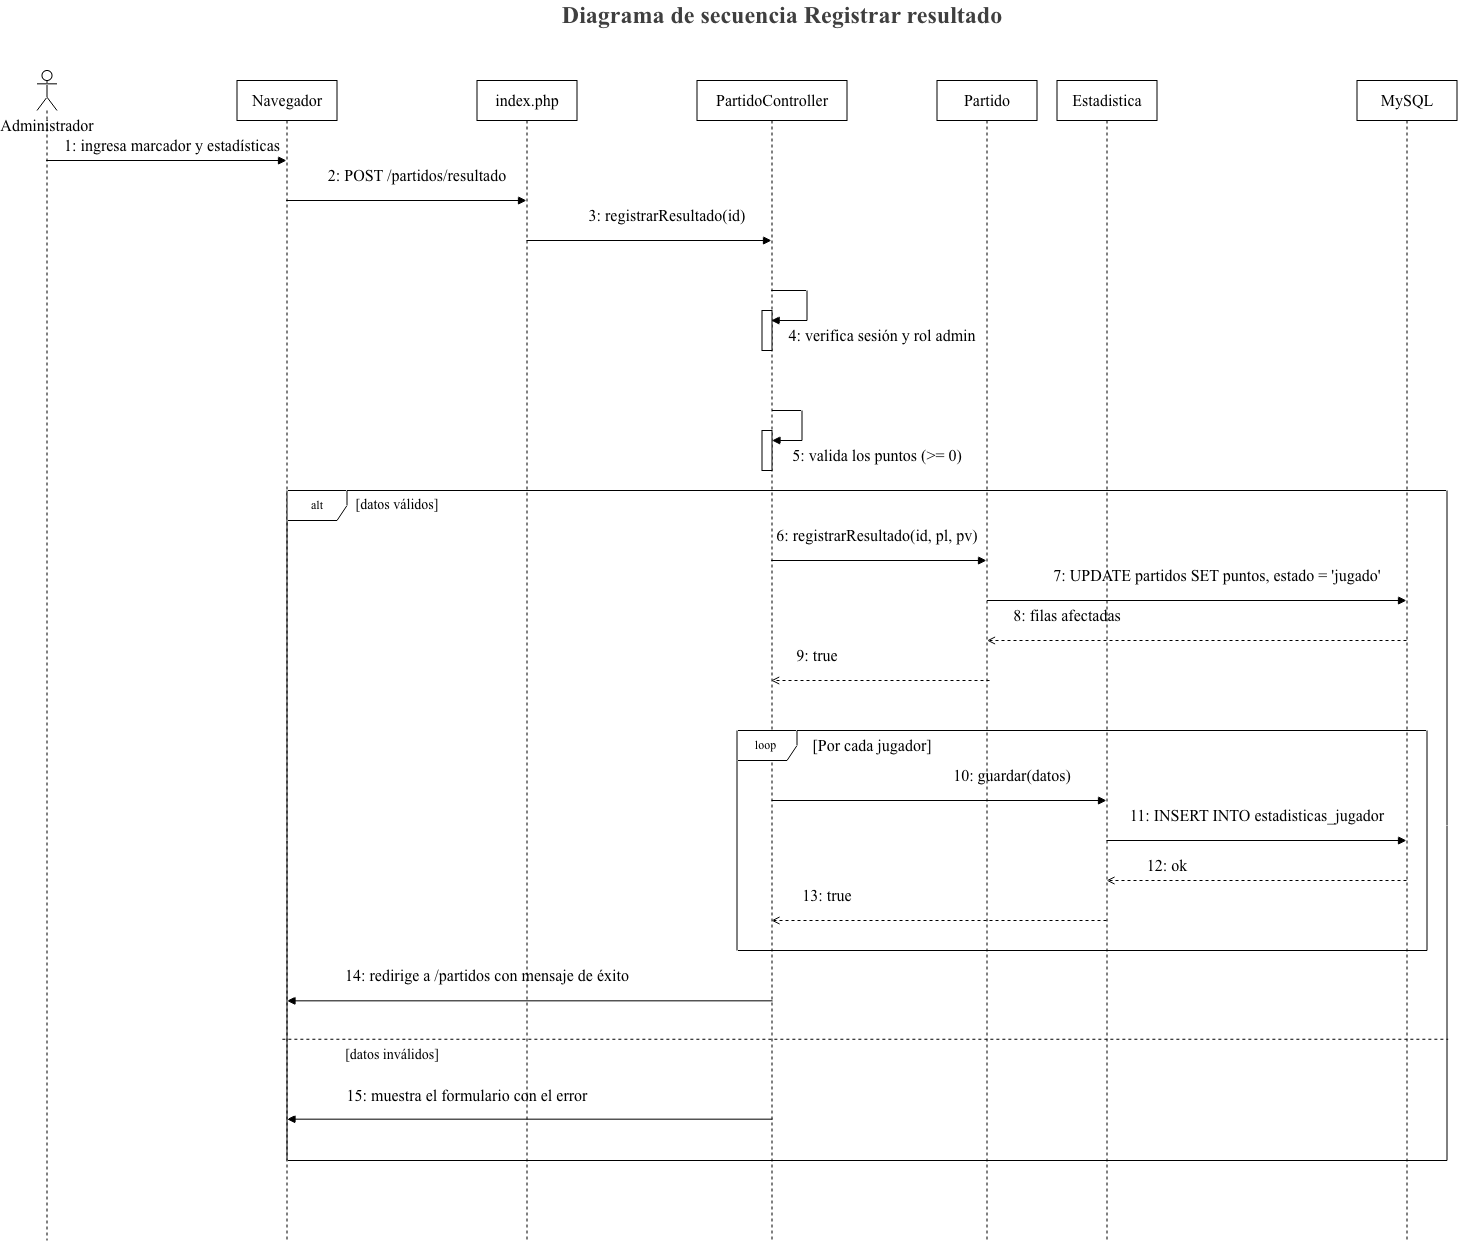

The diagram above was exported from draw.io. Its source (the exported page's mxGraphModel, read from the mxfile embedded in the PNG):
<mxGraphModel dx="1649" dy="1149" grid="1" gridSize="10" guides="1" tooltips="1" connect="1" arrows="1" fold="1" page="0" pageScale="1" pageWidth="827" pageHeight="1169" math="0" shadow="0">
  <root>
    <mxCell id="0" />
    <mxCell id="1" parent="0" />
    <mxCell id="zvKAKvON6DV9blZvm0iD-11" edge="1" parent="1" source="zvKAKvON6DV9blZvm0iD-1" style="html=1;endArrow=block;endFill=1;fontFamily=Times New Roman;" target="zvKAKvON6DV9blZvm0iD-2">
      <mxGeometry relative="1" as="geometry">
        <Array as="points">
          <mxPoint x="420" y="200" />
        </Array>
        <mxPoint x="280" y="200" as="sourcePoint" />
        <mxPoint x="570" y="200" as="targetPoint" />
      </mxGeometry>
    </mxCell>
    <mxCell id="zvKAKvON6DV9blZvm0iD-1" parent="1" style="shape=umlLifeline;perimeter=lifelinePerimeter;whiteSpace=wrap;html=1;container=1;dropTarget=0;collapsible=0;recursiveResize=0;outlineConnect=0;portConstraint=eastwest;newEdgeStyle={&quot;edgeStyle&quot;:&quot;elbowEdgeStyle&quot;,&quot;elbow&quot;:&quot;vertical&quot;,&quot;curved&quot;:0,&quot;rounded&quot;:0};fontFamily=Times New Roman;" value="&lt;span style=&quot;caret-color: rgb(0, 0, 0); color: rgb(0, 0, 0); font-size: medium; text-align: start;&quot;&gt;Navegador&lt;/span&gt;" vertex="1">
      <mxGeometry height="1160" width="100" x="230" y="80" as="geometry" />
    </mxCell>
    <mxCell id="zvKAKvON6DV9blZvm0iD-13" edge="1" parent="1" style="html=1;endArrow=block;endFill=1;fontFamily=Times New Roman;" target="zvKAKvON6DV9blZvm0iD-3">
      <mxGeometry relative="1" as="geometry">
        <mxPoint x="519.5" y="240" as="sourcePoint" />
        <mxPoint x="859.5" y="240" as="targetPoint" />
      </mxGeometry>
    </mxCell>
    <mxCell id="zvKAKvON6DV9blZvm0iD-2" parent="1" style="shape=umlLifeline;perimeter=lifelinePerimeter;whiteSpace=wrap;html=1;container=1;dropTarget=0;collapsible=0;recursiveResize=0;outlineConnect=0;portConstraint=eastwest;newEdgeStyle={&quot;edgeStyle&quot;:&quot;elbowEdgeStyle&quot;,&quot;elbow&quot;:&quot;vertical&quot;,&quot;curved&quot;:0,&quot;rounded&quot;:0};fontFamily=Times New Roman;" value="&lt;span style=&quot;caret-color: rgb(0, 0, 0); color: rgb(0, 0, 0); font-size: medium; text-align: start;&quot;&gt;index.php&lt;/span&gt;" vertex="1">
      <mxGeometry height="1160" width="100" x="470" y="80" as="geometry" />
    </mxCell>
    <mxCell id="zvKAKvON6DV9blZvm0iD-19" edge="1" parent="1" source="zvKAKvON6DV9blZvm0iD-3" style="html=1;endArrow=block;endFill=1;fontFamily=Times New Roman;">
      <mxGeometry relative="1" as="geometry">
        <mxPoint x="754.5" y="560" as="sourcePoint" />
        <mxPoint x="979.5" y="560" as="targetPoint" />
      </mxGeometry>
    </mxCell>
    <mxCell id="zvKAKvON6DV9blZvm0iD-29" edge="1" parent="1" style="html=1;endArrow=block;endFill=1;fontFamily=Times New Roman;">
      <mxGeometry relative="1" as="geometry">
        <mxPoint x="764.5" y="800" as="sourcePoint" />
        <mxPoint x="1099.5" y="800" as="targetPoint" />
      </mxGeometry>
    </mxCell>
    <mxCell id="zvKAKvON6DV9blZvm0iD-41" edge="1" parent="1" style="html=1;endArrow=block;endFill=1;fontFamily=Times New Roman;">
      <mxGeometry relative="1" as="geometry">
        <mxPoint x="765.33" y="1000.3266666666667" as="sourcePoint" />
        <mxPoint x="279.9966666666667" y="1000.3266666666667" as="targetPoint" />
      </mxGeometry>
    </mxCell>
    <mxCell id="zvKAKvON6DV9blZvm0iD-44" edge="1" parent="1" style="html=1;endArrow=block;endFill=1;fontFamily=Times New Roman;">
      <mxGeometry relative="1" as="geometry">
        <mxPoint x="765.3299999999999" y="1118.6666666666667" as="sourcePoint" />
        <mxPoint x="279.9966666666668" y="1118.6666666666667" as="targetPoint" />
      </mxGeometry>
    </mxCell>
    <mxCell id="zvKAKvON6DV9blZvm0iD-3" parent="1" style="shape=umlLifeline;perimeter=lifelinePerimeter;whiteSpace=wrap;html=1;container=1;dropTarget=0;collapsible=0;recursiveResize=0;outlineConnect=0;portConstraint=eastwest;newEdgeStyle={&quot;edgeStyle&quot;:&quot;elbowEdgeStyle&quot;,&quot;elbow&quot;:&quot;vertical&quot;,&quot;curved&quot;:0,&quot;rounded&quot;:0};fontFamily=Times New Roman;" value="&lt;span style=&quot;caret-color: rgb(0, 0, 0); color: rgb(0, 0, 0); font-size: medium; text-align: start;&quot;&gt;PartidoController&lt;/span&gt;" vertex="1">
      <mxGeometry height="1160" width="150" x="690" y="80" as="geometry" />
    </mxCell>
    <mxCell id="zvKAKvON6DV9blZvm0iD-15" parent="zvKAKvON6DV9blZvm0iD-3" style="html=1;points=[[0,0,0,0,5],[0,1,0,0,-5],[1,0,0,0,5],[1,1,0,0,-5]];perimeter=orthogonalPerimeter;outlineConnect=0;targetShapes=umlLifeline;portConstraint=eastwest;newEdgeStyle={&quot;edgeStyle&quot;:&quot;sequenceEdgeStyle&quot;,&quot;libavoidRouting&quot;:0,&quot;curved&quot;:0,&quot;rounded&quot;:0};fontFamily=Times New Roman;" value="" vertex="1">
      <mxGeometry height="40" width="10" x="65" y="230" as="geometry" />
    </mxCell>
    <mxCell id="zvKAKvON6DV9blZvm0iD-17" parent="zvKAKvON6DV9blZvm0iD-3" style="html=1;points=[[0,0,0,0,5],[0,1,0,0,-5],[1,0,0,0,5],[1,1,0,0,-5]];perimeter=orthogonalPerimeter;outlineConnect=0;targetShapes=umlLifeline;portConstraint=eastwest;newEdgeStyle={&quot;edgeStyle&quot;:&quot;sequenceEdgeStyle&quot;,&quot;libavoidRouting&quot;:0,&quot;curved&quot;:0,&quot;rounded&quot;:0};fontFamily=Times New Roman;" value="" vertex="1">
      <mxGeometry height="40" width="10" x="65" y="350" as="geometry" />
    </mxCell>
    <mxCell id="zvKAKvON6DV9blZvm0iD-18" edge="1" parent="zvKAKvON6DV9blZvm0iD-3" style="html=1;align=left;spacingLeft=2;endArrow=block;edgeStyle=sequenceEdgeStyle;libavoidRouting=0;curved=0;rounded=0;whiteSpace=nowrap;fontFamily=Times New Roman;" target="zvKAKvON6DV9blZvm0iD-17" value="">
      <mxGeometry relative="1" x="-0.1111" y="25" as="geometry">
        <mxPoint as="offset" />
        <Array as="points">
          <mxPoint x="105" y="330" />
          <mxPoint x="105" y="360" />
        </Array>
        <mxPoint x="75" y="330" as="sourcePoint" />
      </mxGeometry>
    </mxCell>
    <mxCell id="zvKAKvON6DV9blZvm0iD-21" edge="1" parent="1" style="html=1;endArrow=block;endFill=1;fontFamily=Times New Roman;" target="zvKAKvON6DV9blZvm0iD-6">
      <mxGeometry relative="1" as="geometry">
        <mxPoint x="980" y="600" as="sourcePoint" />
        <mxPoint x="1220" y="600" as="targetPoint" />
      </mxGeometry>
    </mxCell>
    <mxCell id="zvKAKvON6DV9blZvm0iD-25" edge="1" parent="1" style="dashed=1;endArrow=open;endFill=0;fontFamily=Times New Roman;" target="zvKAKvON6DV9blZvm0iD-3">
      <mxGeometry relative="1" as="geometry">
        <mxPoint x="982.5" y="680" as="sourcePoint" />
        <mxPoint x="820" y="680" as="targetPoint" />
      </mxGeometry>
    </mxCell>
    <mxCell id="zvKAKvON6DV9blZvm0iD-4" parent="1" style="shape=umlLifeline;perimeter=lifelinePerimeter;whiteSpace=wrap;html=1;container=1;dropTarget=0;collapsible=0;recursiveResize=0;outlineConnect=0;portConstraint=eastwest;newEdgeStyle={&quot;edgeStyle&quot;:&quot;elbowEdgeStyle&quot;,&quot;elbow&quot;:&quot;vertical&quot;,&quot;curved&quot;:0,&quot;rounded&quot;:0};fontFamily=Times New Roman;" value="&lt;span style=&quot;caret-color: rgb(0, 0, 0); color: rgb(0, 0, 0); font-size: medium; text-align: start;&quot;&gt;Partido&lt;/span&gt;" vertex="1">
      <mxGeometry height="1160" width="100" x="930" y="80" as="geometry" />
    </mxCell>
    <mxCell id="zvKAKvON6DV9blZvm0iD-31" edge="1" parent="1" style="html=1;endArrow=block;endFill=1;fontFamily=Times New Roman;" target="zvKAKvON6DV9blZvm0iD-6">
      <mxGeometry relative="1" as="geometry">
        <mxPoint x="1099.5" y="840" as="sourcePoint" />
        <mxPoint x="1299.5" y="840" as="targetPoint" />
      </mxGeometry>
    </mxCell>
    <mxCell id="zvKAKvON6DV9blZvm0iD-35" edge="1" parent="1" style="dashed=1;endArrow=open;endFill=0;fontFamily=Times New Roman;">
      <mxGeometry relative="1" as="geometry">
        <mxPoint x="1099.5" y="920" as="sourcePoint" />
        <mxPoint x="764.5" y="920" as="targetPoint" />
      </mxGeometry>
    </mxCell>
    <mxCell id="zvKAKvON6DV9blZvm0iD-5" parent="1" style="shape=umlLifeline;perimeter=lifelinePerimeter;whiteSpace=wrap;html=1;container=1;dropTarget=0;collapsible=0;recursiveResize=0;outlineConnect=0;portConstraint=eastwest;newEdgeStyle={&quot;edgeStyle&quot;:&quot;elbowEdgeStyle&quot;,&quot;elbow&quot;:&quot;vertical&quot;,&quot;curved&quot;:0,&quot;rounded&quot;:0};fontFamily=Times New Roman;" value="&lt;span style=&quot;caret-color: rgb(0, 0, 0); color: rgb(0, 0, 0); font-size: medium; text-align: start;&quot;&gt;Estadistica&lt;/span&gt;" vertex="1">
      <mxGeometry height="1160" width="100" x="1050" y="80" as="geometry" />
    </mxCell>
    <mxCell id="zvKAKvON6DV9blZvm0iD-23" edge="1" parent="1" source="zvKAKvON6DV9blZvm0iD-6" style="dashed=1;endArrow=open;endFill=0;fontFamily=Times New Roman;">
      <mxGeometry relative="1" as="geometry">
        <mxPoint x="1220" y="640" as="sourcePoint" />
        <mxPoint x="980" y="640" as="targetPoint" />
      </mxGeometry>
    </mxCell>
    <mxCell id="zvKAKvON6DV9blZvm0iD-33" edge="1" parent="1" source="zvKAKvON6DV9blZvm0iD-6" style="dashed=1;endArrow=open;endFill=0;fontFamily=Times New Roman;">
      <mxGeometry relative="1" as="geometry">
        <mxPoint x="1379.5" y="880" as="sourcePoint" />
        <mxPoint x="1099.5" y="880" as="targetPoint" />
      </mxGeometry>
    </mxCell>
    <mxCell id="zvKAKvON6DV9blZvm0iD-6" parent="1" style="shape=umlLifeline;perimeter=lifelinePerimeter;whiteSpace=wrap;html=1;container=1;dropTarget=0;collapsible=0;recursiveResize=0;outlineConnect=0;portConstraint=eastwest;newEdgeStyle={&quot;edgeStyle&quot;:&quot;elbowEdgeStyle&quot;,&quot;elbow&quot;:&quot;vertical&quot;,&quot;curved&quot;:0,&quot;rounded&quot;:0};fontFamily=Times New Roman;" value="&lt;span style=&quot;caret-color: rgb(0, 0, 0); color: rgb(0, 0, 0); font-size: medium; text-align: start;&quot;&gt;MySQL&lt;/span&gt;" vertex="1">
      <mxGeometry height="1160" width="100" x="1350" y="80" as="geometry" />
    </mxCell>
    <mxCell id="zvKAKvON6DV9blZvm0iD-9" edge="1" parent="1" source="zvKAKvON6DV9blZvm0iD-7" style="html=1;endArrow=block;endFill=1;fontFamily=Times New Roman;" target="zvKAKvON6DV9blZvm0iD-1">
      <mxGeometry relative="1" as="geometry">
        <Array as="points">
          <mxPoint x="190" y="160" />
        </Array>
      </mxGeometry>
    </mxCell>
    <mxCell id="zvKAKvON6DV9blZvm0iD-7" parent="1" style="shape=umlLifeline;perimeter=lifelinePerimeter;whiteSpace=wrap;html=1;container=1;dropTarget=0;collapsible=0;recursiveResize=0;outlineConnect=0;portConstraint=eastwest;newEdgeStyle={&quot;edgeStyle&quot;:&quot;sequenceEdgeStyle&quot;,&quot;libavoidRouting&quot;:0,&quot;curved&quot;:0,&quot;rounded&quot;:0};participant=umlActor;verticalLabelPosition=bottom;verticalAlign=top;fontFamily=Times New Roman;" value="" vertex="1">
      <mxGeometry height="1170" width="20" x="30" y="70" as="geometry" />
    </mxCell>
    <mxCell id="zvKAKvON6DV9blZvm0iD-8" parent="1" style="text;html=1;whiteSpace=wrap;strokeColor=none;fillColor=none;align=center;verticalAlign=middle;rounded=0;fontFamily=Times New Roman;" value="&lt;span style=&quot;caret-color: rgb(0, 0, 0); color: rgb(0, 0, 0); font-size: medium; text-align: start;&quot;&gt;Administrador&lt;/span&gt;" vertex="1">
      <mxGeometry height="30" width="60" x="10" y="110" as="geometry" />
    </mxCell>
    <mxCell id="zvKAKvON6DV9blZvm0iD-10" parent="1" style="text;html=1;whiteSpace=wrap;strokeColor=none;fillColor=none;align=center;verticalAlign=middle;rounded=0;fontFamily=Times New Roman;" value="&lt;span style=&quot;caret-color: rgb(0, 0, 0); color: rgb(0, 0, 0); font-size: medium; text-align: start;&quot;&gt;1: ingresa marcador y estadísticas&lt;/span&gt;" vertex="1">
      <mxGeometry height="30" width="230" x="50" y="130" as="geometry" />
    </mxCell>
    <mxCell id="zvKAKvON6DV9blZvm0iD-12" parent="1" style="text;html=1;whiteSpace=wrap;strokeColor=none;fillColor=none;align=center;verticalAlign=middle;rounded=0;fontFamily=Times New Roman;" value="&lt;span style=&quot;caret-color: rgb(0, 0, 0); color: rgb(0, 0, 0); font-size: medium; text-align: start;&quot;&gt;2: POST /partidos/resultado&lt;/span&gt;" vertex="1">
      <mxGeometry height="30" width="200" x="310" y="160" as="geometry" />
    </mxCell>
    <mxCell id="zvKAKvON6DV9blZvm0iD-14" parent="1" style="text;html=1;whiteSpace=wrap;strokeColor=none;fillColor=none;align=center;verticalAlign=middle;rounded=0;fontFamily=Times New Roman;" value="&lt;span style=&quot;caret-color: rgb(0, 0, 0); color: rgb(0, 0, 0); font-size: medium; text-align: start;&quot;&gt;3: registrarResultado(id)&lt;/span&gt;" vertex="1">
      <mxGeometry height="30" width="160" x="580" y="200" as="geometry" />
    </mxCell>
    <mxCell id="zvKAKvON6DV9blZvm0iD-20" parent="1" style="text;html=1;whiteSpace=wrap;strokeColor=none;fillColor=none;align=center;verticalAlign=middle;rounded=0;fontFamily=Times New Roman;" value="&lt;span style=&quot;caret-color: rgb(0, 0, 0); color: rgb(0, 0, 0); font-size: medium; text-align: start;&quot;&gt;6: registrarResultado(id, pl, pv)&lt;/span&gt;" vertex="1">
      <mxGeometry height="30" width="220" x="760" y="520" as="geometry" />
    </mxCell>
    <mxCell id="zvKAKvON6DV9blZvm0iD-22" parent="1" style="text;html=1;whiteSpace=wrap;strokeColor=none;fillColor=none;align=center;verticalAlign=middle;rounded=0;fontFamily=Times New Roman;" value="&lt;span style=&quot;caret-color: rgb(0, 0, 0); color: rgb(0, 0, 0); font-size: medium; text-align: start;&quot;&gt;7: UPDATE partidos SET puntos, estado = 'jugado'&lt;/span&gt;" vertex="1">
      <mxGeometry height="30" width="360" x="1030" y="560" as="geometry" />
    </mxCell>
    <mxCell id="zvKAKvON6DV9blZvm0iD-24" parent="1" style="text;html=1;whiteSpace=wrap;strokeColor=none;fillColor=none;align=center;verticalAlign=middle;rounded=0;fontFamily=Times New Roman;" value="&lt;span style=&quot;caret-color: rgb(0, 0, 0); color: rgb(0, 0, 0); font-size: medium; text-align: start;&quot;&gt;8: filas afectadas&lt;/span&gt;" vertex="1">
      <mxGeometry height="30" width="120" x="1000" y="600" as="geometry" />
    </mxCell>
    <mxCell id="zvKAKvON6DV9blZvm0iD-26" parent="1" style="text;html=1;whiteSpace=wrap;strokeColor=none;fillColor=none;align=center;verticalAlign=middle;rounded=0;fontFamily=Times New Roman;" value="&lt;span style=&quot;caret-color: rgb(0, 0, 0); color: rgb(0, 0, 0); font-size: medium; text-align: start;&quot;&gt;9: true&lt;/span&gt;" vertex="1">
      <mxGeometry height="30" width="60" x="780" y="640" as="geometry" />
    </mxCell>
    <mxCell id="zvKAKvON6DV9blZvm0iD-27" parent="1" style="shape=umlFrame;whiteSpace=wrap;html=1;pointerEvents=0;fontFamily=Times New Roman;" value="alt" vertex="1">
      <mxGeometry height="670" width="1160" x="280" y="490" as="geometry" />
    </mxCell>
    <mxCell id="zvKAKvON6DV9blZvm0iD-28" parent="1" style="text;html=1;whiteSpace=wrap;strokeColor=none;fillColor=none;align=center;verticalAlign=middle;rounded=0;fontFamily=Times New Roman;fontSize=14;" value="&lt;font&gt;[datos válidos]&lt;/font&gt;" vertex="1">
      <mxGeometry height="30" width="140" x="320" y="490" as="geometry" />
    </mxCell>
    <mxCell id="zvKAKvON6DV9blZvm0iD-30" parent="1" style="text;html=1;whiteSpace=wrap;strokeColor=none;fillColor=none;align=center;verticalAlign=middle;rounded=0;fontFamily=Times New Roman;" value="&lt;span style=&quot;caret-color: rgb(0, 0, 0); color: rgb(0, 0, 0); font-size: medium; text-align: start;&quot;&gt;10: guardar(datos)&lt;/span&gt;" vertex="1">
      <mxGeometry height="30" width="170" x="920" y="760" as="geometry" />
    </mxCell>
    <mxCell id="zvKAKvON6DV9blZvm0iD-32" parent="1" style="text;html=1;whiteSpace=wrap;strokeColor=none;fillColor=none;align=center;verticalAlign=middle;rounded=0;fontFamily=Times New Roman;" value="&lt;span style=&quot;caret-color: rgb(0, 0, 0); color: rgb(0, 0, 0); font-size: medium; text-align: start;&quot;&gt;11: INSERT INTO estadisticas_jugador&lt;/span&gt;" vertex="1">
      <mxGeometry height="30" width="280" x="1110" y="800" as="geometry" />
    </mxCell>
    <mxCell id="zvKAKvON6DV9blZvm0iD-34" parent="1" style="text;html=1;whiteSpace=wrap;strokeColor=none;fillColor=none;align=center;verticalAlign=middle;rounded=0;fontFamily=Times New Roman;" value="&lt;span style=&quot;caret-color: rgb(0, 0, 0); color: rgb(0, 0, 0); font-size: medium; text-align: start;&quot;&gt;12: ok&lt;/span&gt;" vertex="1">
      <mxGeometry height="30" width="60" x="1130" y="850" as="geometry" />
    </mxCell>
    <mxCell id="zvKAKvON6DV9blZvm0iD-36" parent="1" style="text;html=1;whiteSpace=wrap;strokeColor=none;fillColor=none;align=center;verticalAlign=middle;rounded=0;fontFamily=Times New Roman;" value="&lt;span style=&quot;caret-color: rgb(0, 0, 0); color: rgb(0, 0, 0); font-size: medium; text-align: start;&quot;&gt;13: true&lt;/span&gt;" vertex="1">
      <mxGeometry height="10" width="60" x="790" y="890" as="geometry" />
    </mxCell>
    <mxCell id="zvKAKvON6DV9blZvm0iD-38" parent="1" style="shape=umlFrame;whiteSpace=wrap;html=1;pointerEvents=0;fontFamily=Times New Roman;" value="loop" vertex="1">
      <mxGeometry height="220" width="690" x="730" y="730" as="geometry" />
    </mxCell>
    <mxCell id="zvKAKvON6DV9blZvm0iD-39" parent="1" style="text;html=1;whiteSpace=wrap;strokeColor=none;fillColor=none;align=center;verticalAlign=middle;rounded=0;fontFamily=Times New Roman;" value="&lt;font style=&quot;font-size: 16px;&quot;&gt;[Por cada jugador]&lt;/font&gt;" vertex="1">
      <mxGeometry height="30" width="150" x="790" y="730" as="geometry" />
    </mxCell>
    <mxCell id="zvKAKvON6DV9blZvm0iD-42" parent="1" style="text;html=1;whiteSpace=wrap;strokeColor=none;fillColor=none;align=center;verticalAlign=middle;rounded=0;fontFamily=Times New Roman;" value="&lt;span style=&quot;caret-color: rgb(0, 0, 0); color: rgb(0, 0, 0); font-size: medium; text-align: start;&quot;&gt;14: redirige a /partidos con mensaje de éxito&lt;/span&gt;" vertex="1">
      <mxGeometry height="30" width="320" x="320" y="960" as="geometry" />
    </mxCell>
    <mxCell id="zvKAKvON6DV9blZvm0iD-43" parent="1" style="text;html=1;whiteSpace=wrap;strokeColor=none;fillColor=none;align=center;verticalAlign=middle;rounded=0;fontFamily=Times New Roman;" value="&lt;span style=&quot;caret-color: rgb(0, 0, 0); color: rgb(0, 0, 0); font-size: medium; text-align: start;&quot;&gt;15: muestra el formulario con el error&lt;/span&gt;" vertex="1">
      <mxGeometry height="30" width="280" x="320" y="1080" as="geometry" />
    </mxCell>
    <mxCell id="zvKAKvON6DV9blZvm0iD-46" parent="1" style="text;html=1;whiteSpace=wrap;strokeColor=none;fillColor=none;align=center;verticalAlign=middle;rounded=0;fontFamily=Times New Roman;fontSize=14;" value="&lt;font&gt;[datos inválidos]&lt;/font&gt;" vertex="1">
      <mxGeometry height="30" width="130" x="320" y="1040" as="geometry" />
    </mxCell>
    <mxCell id="zvKAKvON6DV9blZvm0iD-47" edge="1" parent="1" source="zvKAKvON6DV9blZvm0iD-27" style="endArrow=none;dashed=1;html=1;exitX=-0.004;exitY=0.819;exitDx=0;exitDy=0;exitPerimeter=0;entryX=1.001;entryY=0.819;entryDx=0;entryDy=0;entryPerimeter=0;fontFamily=Times New Roman;" target="zvKAKvON6DV9blZvm0iD-27" value="">
      <mxGeometry height="50" relative="1" width="50" as="geometry">
        <mxPoint x="257.6400000000001" y="1042.68" as="sourcePoint" />
        <mxPoint x="1436.46" y="1040.0000000000002" as="targetPoint" />
      </mxGeometry>
    </mxCell>
    <mxCell id="zvKAKvON6DV9blZvm0iD-48" parent="1" style="text;html=1;whiteSpace=wrap;strokeColor=none;fillColor=none;align=center;verticalAlign=middle;rounded=0;fontFamily=Times New Roman;" value="&lt;b style=&quot;color: rgb(63, 63, 63); scrollbar-color: rgba(168, 169, 170, 0.52) rgb(18, 19, 20); text-align: start; caret-color: rgb(0, 0, 0);&quot;&gt;&lt;font style=&quot;color: rgb(63, 63, 63); scrollbar-color: rgba(168, 169, 170, 0.52) rgb(18, 19, 20); font-size: 24px;&quot;&gt;Diagrama de secuencia Registrar resultado&lt;/font&gt;&lt;/b&gt;" vertex="1">
      <mxGeometry height="30" width="610" x="470" as="geometry" />
    </mxCell>
    <mxCell id="zvKAKvON6DV9blZvm0iD-16" edge="1" parent="1" source="zvKAKvON6DV9blZvm0iD-3" style="html=1;align=left;spacingLeft=3;endArrow=block;edgeStyle=sequenceEdgeStyle;libavoidRouting=0;curved=0;rounded=0;whiteSpace=nowrap;fontFamily=Times New Roman;" target="zvKAKvON6DV9blZvm0iD-3" value="">
      <mxGeometry relative="1" x="-0.1111" y="5" as="geometry">
        <mxPoint as="offset" />
        <Array as="points">
          <mxPoint x="800" y="290" />
          <mxPoint x="800" y="320" />
        </Array>
        <mxPoint x="770" y="290" as="sourcePoint" />
      </mxGeometry>
    </mxCell>
    <mxCell id="kwPr8heoz1GZOYy310rs-1" parent="1" style="text;html=1;whiteSpace=wrap;strokeColor=none;fillColor=none;align=center;verticalAlign=middle;rounded=0;" value="&lt;span style=&quot;color: rgb(0, 0, 0); font-family: &amp;quot;Times New Roman&amp;quot;; font-size: medium; text-align: left; caret-color: rgb(0, 0, 0); background-color: rgb(255, 255, 255);&quot;&gt;4: verifica sesión y rol admin&lt;/span&gt;" vertex="1">
      <mxGeometry height="30" width="210" x="770" y="320" as="geometry" />
    </mxCell>
    <mxCell id="kwPr8heoz1GZOYy310rs-2" parent="1" style="text;html=1;whiteSpace=wrap;strokeColor=none;fillColor=none;align=center;verticalAlign=middle;rounded=0;" value="&lt;meta charset=&quot;utf-8&quot;&gt;&lt;span style=&quot;color: rgb(0, 0, 0); font-family: &amp;quot;Times New Roman&amp;quot;; font-size: medium; font-style: normal; font-variant-ligatures: normal; font-variant-caps: normal; font-weight: 400; letter-spacing: normal; orphans: 2; text-align: left; text-indent: 0px; text-transform: none; widows: 2; word-spacing: 0px; -webkit-text-stroke-width: 0px; caret-color: rgb(0, 0, 0); white-space: normal; background-color: rgb(255, 255, 255); text-decoration-thickness: initial; text-decoration-style: initial; text-decoration-color: initial; display: inline !important; float: none;&quot;&gt;5: valida los puntos (&amp;gt;= 0)&lt;/span&gt;" vertex="1">
      <mxGeometry height="30" width="180" x="780" y="440" as="geometry" />
    </mxCell>
  </root>
</mxGraphModel>